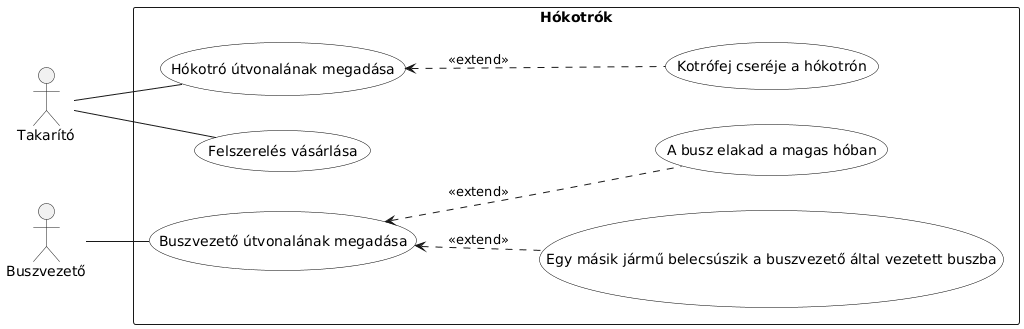

The diagram above was rendered by PlantUML. Its source (embedded in the PNG):
@startuml
left to right direction
skinparam packageStyle rectangle
skinparam shadowing false
skinparam usecase {
    BackgroundColor White
    BorderColor Black
    RectangleDisplay true
}

actor "Takarító" as T
actor "Buszvezető" as B

rectangle "Hókotrók" {
  usecase UC1 as "Hókotró útvonalának megadása"
  usecase UC2 as "Kotrófej cseréje a hókotrón"
  usecase UC3 as "Felszerelés vásárlása"
  usecase UC4 as "Buszvezető útvonalának megadása"
  usecase UC5 as "Egy másik jármű belecsúszik a buszvezető által vezetett buszba"
  usecase UC6 as "A busz elakad a magas hóban"

  ' Sima vonalak az aktorok és a fő Use Case-ek között
  T -- UC1
  T -- UC3
  
  ' A kotrófejet a kezdetihez képest expliciten akkor cseréljük ha a munka közben váratlan eset adódik (Extend)
  UC1 <.. UC2 : <<extend>>

  B -- UC4
' Szintén váratlan esetek a busszal kapcsolatban ha elakad vagy becsúszik egy másik jármű (Extend)
  UC4 <.. UC5 : <<extend>>
  UC4 <.. UC6 : <<extend>>
}
@enduml